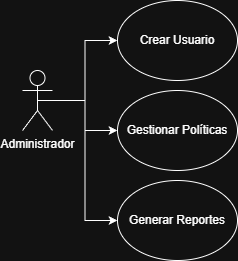

The diagram above was exported from draw.io. Its source (the exported page's mxGraphModel, read from the mxfile embedded in the PNG):
<mxGraphModel dx="1072" dy="593" grid="1" gridSize="10" guides="1" tooltips="1" connect="1" arrows="1" fold="1" page="1" pageScale="1" pageWidth="827" pageHeight="1169" math="0" shadow="0">
  <root>
    <mxCell id="0" />
    <mxCell id="1" parent="0" />
    <mxCell id="aa81uS1hukjgAf4GT99H-1" edge="1" parent="1" source="aa81uS1hukjgAf4GT99H-4" style="edgeStyle=orthogonalEdgeStyle;rounded=0;orthogonalLoop=1;jettySize=auto;html=1;exitX=0.5;exitY=0.5;exitDx=0;exitDy=0;exitPerimeter=0;startArrow=none;startFill=0;" target="aa81uS1hukjgAf4GT99H-5">
      <mxGeometry relative="1" as="geometry" />
    </mxCell>
    <mxCell id="aa81uS1hukjgAf4GT99H-2" edge="1" parent="1" source="aa81uS1hukjgAf4GT99H-4" style="edgeStyle=orthogonalEdgeStyle;rounded=0;orthogonalLoop=1;jettySize=auto;html=1;exitX=0.5;exitY=0.5;exitDx=0;exitDy=0;exitPerimeter=0;" target="aa81uS1hukjgAf4GT99H-7">
      <mxGeometry relative="1" as="geometry" />
    </mxCell>
    <mxCell id="aa81uS1hukjgAf4GT99H-3" edge="1" parent="1" source="aa81uS1hukjgAf4GT99H-4" style="edgeStyle=orthogonalEdgeStyle;rounded=0;orthogonalLoop=1;jettySize=auto;html=1;exitX=0.5;exitY=0.5;exitDx=0;exitDy=0;exitPerimeter=0;entryX=0;entryY=0.5;entryDx=0;entryDy=0;" target="aa81uS1hukjgAf4GT99H-6">
      <mxGeometry relative="1" as="geometry" />
    </mxCell>
    <mxCell id="aa81uS1hukjgAf4GT99H-4" parent="1" style="shape=umlActor;verticalLabelPosition=bottom;verticalAlign=top;html=1;outlineConnect=0;" value="Administrador" vertex="1">
      <mxGeometry height="60" width="30" x="320" y="220" as="geometry" />
    </mxCell>
    <mxCell id="aa81uS1hukjgAf4GT99H-5" parent="1" style="ellipse;whiteSpace=wrap;html=1;" value="Crear Usuario" vertex="1">
      <mxGeometry height="80" width="120" x="415" y="150" as="geometry" />
    </mxCell>
    <mxCell id="aa81uS1hukjgAf4GT99H-6" parent="1" style="ellipse;whiteSpace=wrap;html=1;" value="Generar Reportes" vertex="1">
      <mxGeometry height="80" width="120" x="415" y="330" as="geometry" />
    </mxCell>
    <mxCell id="aa81uS1hukjgAf4GT99H-7" parent="1" style="ellipse;whiteSpace=wrap;html=1;" value="Gestionar Políticas" vertex="1">
      <mxGeometry height="80" width="120" x="415" y="240" as="geometry" />
    </mxCell>
  </root>
</mxGraphModel>